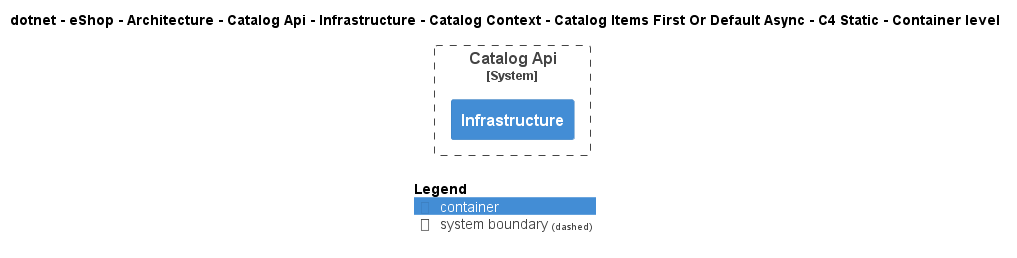

The diagram above was rendered by PlantUML. Its source (embedded in the PNG):
@startuml
!include ..\..\..\..\..\..\..\..\..\..\..\.c4s\C4_Container.puml

AddElementTag("c4interflow:lifecycle:new", $bgColor=green, $fontColor=#ffffff, $borderColor=green, $shadowing="False")
AddElementTag("c4interflow:lifecycle:changed", $bgColor=orange, $fontColor=#ffffff, $borderColor=orange, $shadowing="False")
AddElementTag("c4interflow:lifecycle:removed", $bgColor=red, $fontColor=#ffffff, $borderColor=red, $shadowing="False")

AddRelTag("c4interflow:lifecycle:new", $textColor=green, $lineColor=green)
AddRelTag("c4interflow:lifecycle:changed", $textColor=orange, $lineColor=orange)
AddRelTag("c4interflow:lifecycle:removed", $textColor=red, $lineColor=red)

SHOW_PERSON_PORTRAIT()
LAYOUT_TOP_DOWN()

skinparam linetype polyline

title dotnet - eShop - Architecture - Catalog Api - Infrastructure - Catalog Context - Catalog Items First Or Default Async - C4 Static - Container level


System_Boundary(dotnet.eShop.Architecture.SoftwareSystems.CatalogApi, "Catalog Api") {
    Container(dotnet.eShop.Architecture.SoftwareSystems.CatalogApi.Containers.Infrastructure, "Infrastructure", "", "")
}



SHOW_LEGEND()
@enduml